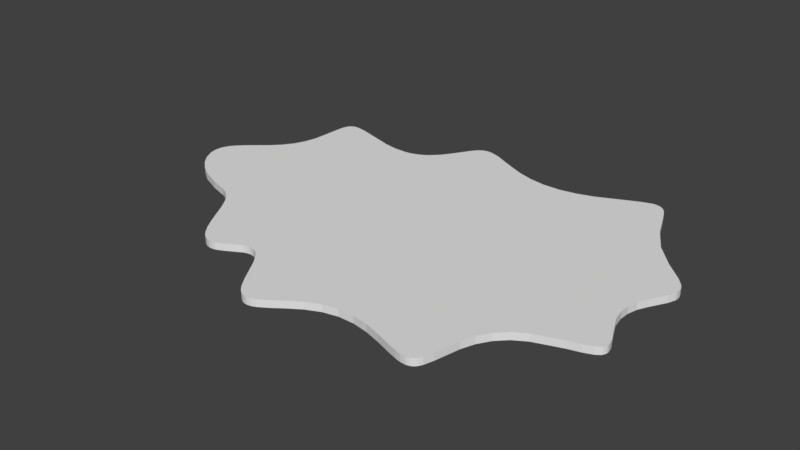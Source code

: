 # Source: saladleaf.blend  (saved by Blender 2.78.0; exported with 4.5.12 LTS)
import bpy
from mathutils import Matrix  # noqa: F401  (used for matrix-valued properties, if any)

bpy.ops.wm.read_factory_settings(use_empty=True)
scene = bpy.context.scene
scene.name = 'Scene'

# ---- collections
col_collection_1 = bpy.data.collections.new('Collection 1'); scene.collection.children.link(col_collection_1)

# ---- world
world_world = bpy.data.worlds.new('World'); scene.world = world_world
world_world.color = (0.05088, 0.05088, 0.05088)
world_world.use_sun_shadow = False
world_world.sun_shadow_jitter_overblur = 0.0
world_world.cycles.sampling_method = 'MANUAL'

# ---- meshes
me_saladleaf = bpy.data.meshes.new('Saladleaf')
me_saladleaf.from_pydata([(-6.319e-17, 1.096e-16, 0.0), (0.01278, 0.0001159, 0.0), (-6.319e-17, 1.096e-16, 0.0254), (0.01278, 0.0001159, 0.0254), (0.02563, 0.002927, 0.0), (0.02563, 0.002927, 0.0254), (0.05143, 0.01466, 0.0), (0.05143, 0.01466, 0.0254), (0.1033, 0.04384, 0.0), (0.1033, 0.04384, 0.0254), (0.1163, 0.0481, 0.0), (0.1163, 0.0481, 0.0254), (0.1293, 0.04982, 0.0), (0.1293, 0.04982, 0.0254), (0.1422, 0.04849, 0.0), (0.1422, 0.04849, 0.0254), (0.1552, 0.04377, 0.0), (0.1552, 0.04377, 0.0254), (0.1681, 0.03546, 0.0), (0.1681, 0.03546, 0.0254), (0.181, 0.0236, 0.0), (0.181, 0.0236, 0.0254), (0.2067, -0.009462, 0.0), (0.2067, -0.009462, 0.0254), (0.2577, -0.09315, 0.0), (0.2577, -0.09315, 0.0254), (0.2833, -0.1293, 0.0), (0.2833, -0.1293, 0.0254), (0.2963, -0.143, 0.0), (0.2963, -0.143, 0.0254), (0.3094, -0.1528, 0.0), (0.3094, -0.1528, 0.0254), (0.3161, -0.1563, 0.0), (0.3161, -0.1563, 0.0254), (0.3229, -0.1586, 0.0), (0.3229, -0.1586, 0.0254), (0.3297, -0.1599, 0.0), (0.3297, -0.1599, 0.0254), (0.3367, -0.1602, 0.0), (0.3367, -0.1602, 0.0254), (0.3511, -0.1578, 0.0), (0.3511, -0.1578, 0.0254), (0.3662, -0.1517, 0.0), (0.3662, -0.1517, 0.0254), (0.399, -0.131, 0.0), (0.399, -0.131, 0.0254), (0.4361, -0.1036, 0.0), (0.4361, -0.1036, 0.0254), (0.4783, -0.07595, 0.0), (0.4783, -0.07595, 0.0254), (0.5256, -0.05409, 0.0), (0.5256, -0.05409, 0.0254), (0.5775, -0.0423, 0.0), (0.5775, -0.0423, 0.0254), (0.6326, -0.04211, 0.0), (0.6326, -0.04211, 0.0254), (0.6883, -0.05202, 0.0), (0.6883, -0.05202, 0.0254), (0.742, -0.0683, 0.0), (0.742, -0.0683, 0.0254), (0.7907, -0.08593, 0.0), (0.7907, -0.08593, 0.0254), (0.8321, -0.09952, 0.0), (0.8321, -0.09952, 0.0254), (0.8494, -0.1032, 0.0), (0.8494, -0.1032, 0.0254), (0.8644, -0.1042, 0.0), (0.8644, -0.1042, 0.0254), (0.871, -0.1036, 0.0), (0.871, -0.1036, 0.0254), (0.8771, -0.1021, 0.0), (0.8771, -0.1021, 0.0254), (0.8825, -0.09985, 0.0), (0.8825, -0.09985, 0.0254), (0.8874, -0.09673, 0.0), (0.8874, -0.09673, 0.0254), (0.8919, -0.09278, 0.0), (0.8919, -0.09278, 0.0254), (0.8958, -0.088, 0.0), (0.8958, -0.088, 0.0254), (0.9024, -0.07604, 0.0), (0.9024, -0.07604, 0.0254), (0.9123, -0.04358, 0.0), (0.9123, -0.04358, 0.0254), (0.9314, 0.04286, 0.0), (0.9314, 0.04286, 0.0254), (0.9483, 0.08813, 0.0), (0.9483, 0.08813, 0.0254), (0.9738, 0.1293, 0.0), (0.9738, 0.1293, 0.0254), (1.008, 0.1634, 0.0), (1.008, 0.1634, 0.0254), (1.051, 0.1897, 0.0), (1.051, 0.1897, 0.0254), (1.143, 0.2225, 0.0), (1.143, 0.2225, 0.0254), (1.184, 0.2338, 0.0), (1.184, 0.2338, 0.0254), (1.215, 0.2455, 0.0), (1.215, 0.2455, 0.0254), (1.225, 0.2523, 0.0), (1.225, 0.2523, 0.0254), (1.23, 0.2561, 0.0), (1.23, 0.2561, 0.0254), (1.233, 0.2602, 0.0), (1.233, 0.2602, 0.0254), (1.235, 0.2646, 0.0), (1.235, 0.2646, 0.0254), (1.237, 0.2693, 0.0), (1.237, 0.2693, 0.0254), (1.238, 0.2743, 0.0), (1.238, 0.2743, 0.0254), (1.238, 0.2797, 0.0), (1.238, 0.2797, 0.0254), (1.236, 0.2914, 0.0), (1.236, 0.2914, 0.0254), (1.232, 0.3045, 0.0), (1.232, 0.3045, 0.0254), (1.218, 0.3345, 0.0), (1.218, 0.3345, 0.0254), (1.187, 0.4049, 0.0), (1.187, 0.4049, 0.0254), (1.18, 0.4423, 0.0), (1.18, 0.4423, 0.0254), (1.181, 0.4791, 0.0), (1.181, 0.4791, 0.0254), (1.19, 0.5141, 0.0), (1.19, 0.5141, 0.0254), (1.206, 0.5468, 0.0), (1.206, 0.5468, 0.0254), (1.239, 0.6045, 0.0), (1.239, 0.6045, 0.0254), (1.249, 0.6302, 0.0), (1.249, 0.6302, 0.0254), (1.25, 0.6425, 0.0), (1.25, 0.6425, 0.0254), (1.249, 0.6547, 0.0), (1.249, 0.6547, 0.0254), (1.245, 0.6669, 0.0), (1.245, 0.6669, 0.0254), (1.238, 0.6793, 0.0), (1.238, 0.6793, 0.0254), (1.217, 0.7053, 0.0), (1.217, 0.7053, 0.0254), (1.154, 0.7666, 0.0), (1.154, 0.7666, 0.0254), (1.086, 0.8454, 0.0), (1.086, 0.8454, 0.0254), (1.033, 0.9378, 0.0), (1.033, 0.9378, 0.0254), (0.9975, 1.026, 0.0), (0.9975, 1.026, 0.0254), (0.9824, 1.06, 0.0), (0.9824, 1.06, 0.0254), (0.9744, 1.074, 0.0), (0.9744, 1.074, 0.0254), (0.9658, 1.085, 0.0), (0.9658, 1.085, 0.0254), (0.9562, 1.092, 0.0), (0.9562, 1.092, 0.0254), (0.951, 1.095, 0.0), (0.951, 1.095, 0.0254), (0.9454, 1.097, 0.0), (0.9454, 1.097, 0.0254), (0.9332, 1.099, 0.0), (0.9332, 1.099, 0.0254), (0.9193, 1.098, 0.0), (0.9193, 1.098, 0.0254), (0.8863, 1.087, 0.0), (0.8863, 1.087, 0.0254), (0.846, 1.069, 0.0), (0.846, 1.069, 0.0254), (0.7462, 1.023, 0.0), (0.7462, 1.023, 0.0254), (0.689, 1.005, 0.0), (0.689, 1.005, 0.0254), (0.6293, 0.9947, 0.0), (0.6293, 0.9947, 0.0254), (0.5688, 0.9944, 0.0), (0.5688, 0.9944, 0.0254), (0.5094, 1.004, 0.0), (0.5094, 1.004, 0.0254), (0.4527, 1.022, 0.0), (0.4527, 1.022, 0.0254), (0.4003, 1.046, 0.0), (0.4003, 1.046, 0.0254), (0.3534, 1.069, 0.0), (0.3534, 1.069, 0.0254), (0.3125, 1.09, 0.0), (0.3125, 1.09, 0.0254), (0.2781, 1.102, 0.0), (0.2781, 1.102, 0.0254), (0.2631, 1.104, 0.0), (0.2631, 1.104, 0.0254), (0.2496, 1.104, 0.0), (0.2496, 1.104, 0.0254), (0.2374, 1.1, 0.0), (0.2374, 1.1, 0.0254), (0.2263, 1.093, 0.0), (0.2263, 1.093, 0.0254), (0.2159, 1.083, 0.0), (0.2159, 1.083, 0.0254), (0.2062, 1.071, 0.0), (0.2062, 1.071, 0.0254), (0.1668, 1.006, 0.0), (0.1668, 1.006, 0.0254), (0.1427, 0.9716, 0.0), (0.1427, 0.9716, 0.0254), (0.1129, 0.9418, 0.0), (0.1129, 0.9418, 0.0254), (0.0954, 0.9299, 0.0), (0.0954, 0.9299, 0.0254), (0.07611, 0.9205, 0.0), (0.07611, 0.9205, 0.0254), (0.05501, 0.9139, 0.0), (0.05501, 0.9139, 0.0254), (0.03221, 0.9102, 0.0), (0.03221, 0.9102, 0.0254), (-0.01771, 0.911, 0.0), (-0.01771, 0.911, 0.0254), (-0.07126, 0.921, 0.0), (-0.07126, 0.921, 0.0254), (-0.1761, 0.954, 0.0), (-0.1761, 0.954, 0.0254), (-0.2205, 0.9677, 0.0), (-0.2205, 0.9677, 0.0254), (-0.2559, 0.974, 0.0), (-0.2559, 0.974, 0.0254), (-0.2696, 0.9732, 0.0), (-0.2696, 0.9732, 0.0254), (-0.2755, 0.9717, 0.0), (-0.2755, 0.9717, 0.0254), (-0.2807, 0.9695, 0.0), (-0.2807, 0.9695, 0.0254), (-0.2852, 0.9665, 0.0), (-0.2852, 0.9665, 0.0254), (-0.2892, 0.9628, 0.0), (-0.2892, 0.9628, 0.0254), (-0.2925, 0.9583, 0.0), (-0.2925, 0.9583, 0.0254), (-0.2953, 0.953, 0.0), (-0.2953, 0.953, 0.0254), (-0.2993, 0.9404, 0.0), (-0.2993, 0.9404, 0.0254), (-0.3016, 0.9251, 0.0), (-0.3016, 0.9251, 0.0254), (-0.3031, 0.8878, 0.0), (-0.3031, 0.8878, 0.0254), (-0.3068, 0.7983, 0.0), (-0.3068, 0.7983, 0.0254), (-0.3163, 0.7529, 0.0), (-0.3163, 0.7529, 0.0254), (-0.3338, 0.7108, 0.0), (-0.3338, 0.7108, 0.0254), (-0.3595, 0.6733, 0.0), (-0.3595, 0.6733, 0.0254), (-0.3915, 0.6403, 0.0), (-0.3915, 0.6403, 0.0254), (-0.4598, 0.5828, 0.0), (-0.4598, 0.5828, 0.0254), (-0.4877, 0.5546, 0.0), (-0.4877, 0.5546, 0.0254), (-0.4983, 0.5399, 0.0), (-0.4983, 0.5399, 0.0254), (-0.5061, 0.5246, 0.0), (-0.5061, 0.5246, 0.0254), (-0.5109, 0.5086, 0.0), (-0.5109, 0.5086, 0.0254), (-0.5125, 0.4919, 0.0), (-0.5125, 0.4919, 0.0254), (-0.5108, 0.4747, 0.0), (-0.5108, 0.4747, 0.0254), (-0.5059, 0.457, 0.0), (-0.5059, 0.457, 0.0254), (-0.4873, 0.4214, 0.0), (-0.4873, 0.4214, 0.0254), (-0.459, 0.387, 0.0), (-0.459, 0.387, 0.0254), (-0.4238, 0.3563, 0.0), (-0.4238, 0.3563, 0.0254), (-0.3851, 0.3309, 0.0), (-0.3851, 0.3309, 0.0254), (-0.309, 0.2984, 0.0), (-0.309, 0.2984, 0.0254), (-0.2447, 0.2788, 0.0), (-0.2447, 0.2788, 0.0254), (-0.2174, 0.2657, 0.0), (-0.2174, 0.2657, 0.0254), (-0.1923, 0.2461, 0.0), (-0.1923, 0.2461, 0.0254), (-0.1685, 0.2183, 0.0), (-0.1685, 0.2183, 0.0254), (-0.1454, 0.183, 0.0), (-0.1454, 0.183, 0.0254), (-0.09874, 0.1008, 0.0), (-0.09874, 0.1008, 0.0254), (-0.07479, 0.06189, 0.0), (-0.07479, 0.06189, 0.0254), (-0.05031, 0.03015, 0.0), (-0.05031, 0.03015, 0.0254), (-0.03788, 0.01806, 0.0), (-0.03788, 0.01806, 0.0254), (-0.02535, 0.008919, 0.0), (-0.02535, 0.008919, 0.0254), (-0.01272, 0.002889, 0.0), (-0.01272, 0.002889, 0.0254)], [], [(0, 1, 2), (2, 1, 3), (3, 1, 4), (3, 4, 5), (5, 4, 6), (5, 6, 7), (7, 6, 8), (7, 8, 9), (9, 8, 10), (9, 10, 11), (11, 10, 12), (11, 12, 13), (13, 12, 14), (13, 14, 15), (15, 14, 16), (15, 16, 17), (17, 16, 18), (17, 18, 19), (19, 18, 20), (19, 20, 21), (21, 20, 22), (21, 22, 23), (23, 22, 24), (23, 24, 25), (25, 24, 26), (25, 26, 27), (27, 26, 28), (27, 28, 29), (29, 28, 30), (29, 30, 31), (31, 30, 32), (31, 32, 33), (33, 32, 34), (33, 34, 35), (35, 34, 36), (35, 36, 37), (37, 36, 38), (37, 38, 39), (39, 38, 40), (39, 40, 41), (41, 40, 42), (41, 42, 43), (43, 42, 44), (43, 44, 45), (45, 44, 46), (45, 46, 47), (47, 46, 48), (47, 48, 49), (49, 48, 50), (49, 50, 51), (51, 50, 52), (51, 52, 53), (53, 52, 54), (53, 54, 55), (55, 54, 56), (55, 56, 57), (57, 56, 58), (57, 58, 59), (59, 58, 60), (59, 60, 61), (61, 60, 62), (61, 62, 63), (63, 62, 64), (63, 64, 65), (65, 64, 66), (65, 66, 67), (67, 66, 68), (67, 68, 69), (69, 68, 70), (69, 70, 71), (71, 70, 72), (71, 72, 73), (73, 72, 74), (73, 74, 75), (75, 74, 76), (75, 76, 77), (77, 76, 78), (77, 78, 79), (79, 78, 80), (79, 80, 81), (81, 80, 82), (81, 82, 83), (83, 82, 84), (83, 84, 85), (85, 84, 86), (85, 86, 87), (87, 86, 88), (87, 88, 89), (89, 88, 90), (89, 90, 91), (91, 90, 92), (91, 92, 93), (93, 92, 94), (93, 94, 95), (95, 94, 96), (95, 96, 97), (97, 96, 98), (97, 98, 99), (99, 98, 100), (99, 100, 101), (101, 100, 102), (101, 102, 103), (103, 102, 104), (103, 104, 105), (105, 104, 106), (105, 106, 107), (107, 106, 108), (107, 108, 109), (109, 108, 110), (109, 110, 111), (111, 110, 112), (111, 112, 113), (113, 112, 114), (113, 114, 115), (115, 114, 116), (115, 116, 117), (117, 116, 118), (117, 118, 119), (119, 118, 120), (119, 120, 121), (121, 120, 122), (121, 122, 123), (123, 122, 124), (123, 124, 125), (125, 124, 126), (125, 126, 127), (127, 126, 128), (127, 128, 129), (129, 128, 130), (129, 130, 131), (131, 130, 132), (131, 132, 133), (133, 132, 134), (133, 134, 135), (135, 134, 136), (135, 136, 137), (137, 136, 138), (137, 138, 139), (139, 138, 140), (139, 140, 141), (141, 140, 142), (141, 142, 143), (143, 142, 144), (143, 144, 145), (145, 144, 146), (145, 146, 147), (147, 146, 148), (147, 148, 149), (149, 148, 150), (149, 150, 151), (151, 150, 152), (151, 152, 153), (153, 152, 154), (153, 154, 155), (155, 154, 156), (155, 156, 157), (157, 156, 158), (157, 158, 159), (159, 158, 160), (159, 160, 161), (161, 160, 162), (161, 162, 163), (163, 162, 164), (163, 164, 165), (165, 164, 166), (165, 166, 167), (167, 166, 168), (167, 168, 169), (169, 168, 170), (169, 170, 171), (171, 170, 172), (171, 172, 173), (173, 172, 174), (173, 174, 175), (175, 174, 176), (175, 176, 177), (177, 176, 178), (177, 178, 179), (179, 178, 180), (179, 180, 181), (181, 180, 182), (181, 182, 183), (183, 182, 184), (183, 184, 185), (185, 184, 186), (185, 186, 187), (187, 186, 188), (187, 188, 189), (189, 188, 190), (189, 190, 191), (191, 190, 192), (191, 192, 193), (193, 192, 194), (193, 194, 195), (195, 194, 196), (195, 196, 197), (197, 196, 198), (197, 198, 199), (199, 198, 200), (199, 200, 201), (201, 200, 202), (201, 202, 203), (203, 202, 204), (203, 204, 205), (205, 204, 206), (205, 206, 207), (207, 206, 208), (207, 208, 209), (209, 208, 210), (209, 210, 211), (211, 210, 212), (211, 212, 213), (213, 212, 214), (213, 214, 215), (215, 214, 216), (215, 216, 217), (217, 216, 218), (217, 218, 219), (219, 218, 220), (219, 220, 221), (221, 220, 222), (221, 222, 223), (223, 222, 224), (223, 224, 225), (225, 224, 226), (225, 226, 227), (227, 226, 228), (227, 228, 229), (229, 228, 230), (229, 230, 231), (231, 230, 232), (231, 232, 233), (233, 232, 234), (233, 234, 235), (235, 234, 236), (235, 236, 237), (237, 236, 238), (237, 238, 239), (239, 238, 240), (239, 240, 241), (241, 240, 242), (241, 242, 243), (243, 242, 244), (243, 244, 245), (245, 244, 246), (245, 246, 247), (247, 246, 248), (247, 248, 249), (249, 248, 250), (249, 250, 251), (251, 250, 252), (251, 252, 253), (253, 252, 254), (253, 254, 255), (255, 254, 256), (255, 256, 257), (257, 256, 258), (257, 258, 259), (259, 258, 260), (259, 260, 261), (261, 260, 262), (261, 262, 263), (263, 262, 264), (263, 264, 265), (265, 264, 266), (265, 266, 267), (267, 266, 268), (267, 268, 269), (269, 268, 270), (269, 270, 271), (271, 270, 272), (271, 272, 273), (273, 272, 274), (273, 274, 275), (275, 274, 276), (275, 276, 277), (277, 276, 278), (277, 278, 279), (279, 278, 280), (279, 280, 281), (281, 280, 282), (281, 282, 283), (283, 282, 284), (283, 284, 285), (285, 284, 286), (285, 286, 287), (287, 286, 288), (287, 288, 289), (289, 288, 290), (289, 290, 291), (291, 290, 292), (291, 292, 293), (293, 292, 294), (293, 294, 295), (295, 294, 296), (295, 296, 297), (297, 296, 298), (297, 298, 299), (299, 298, 300), (299, 300, 301), (301, 300, 302), (301, 302, 303), (303, 302, 304), (303, 304, 305), (305, 304, 0), (305, 0, 2), (2, 3, 305), (305, 3, 303), (303, 3, 5), (303, 5, 7), (9, 297, 7), (7, 297, 299), (7, 299, 301), (297, 9, 295), (295, 9, 11), (295, 11, 293), (293, 11, 13), (293, 13, 291), (291, 13, 15), (291, 15, 213), (213, 15, 211), (211, 15, 17), (211, 17, 181), (181, 17, 179), (179, 17, 53), (179, 53, 89), (89, 53, 55), (89, 55, 87), (87, 55, 57), (87, 57, 85), (85, 57, 59), (85, 59, 61), (17, 19, 53), (53, 19, 51), (51, 19, 21), (51, 21, 23), (25, 47, 23), (23, 47, 49), (23, 49, 51), (47, 25, 45), (45, 25, 27), (45, 27, 43), (43, 27, 29), (43, 29, 41), (41, 29, 31), (41, 31, 33), (33, 35, 41), (41, 35, 37), (41, 37, 39), (85, 61, 83), (83, 61, 63), (83, 63, 81), (81, 63, 65), (81, 65, 79), (79, 65, 67), (79, 67, 77), (77, 67, 69), (77, 69, 75), (75, 69, 71), (75, 71, 73), (89, 91, 179), (179, 91, 177), (177, 91, 125), (177, 125, 147), (147, 125, 127), (147, 127, 145), (145, 127, 129), (145, 129, 143), (143, 129, 131), (143, 131, 141), (141, 131, 139), (139, 131, 133), (139, 133, 135), (125, 91, 123), (123, 91, 93), (123, 93, 121), (121, 93, 95), (121, 95, 119), (119, 95, 97), (119, 97, 117), (117, 97, 115), (115, 97, 99), (115, 99, 113), (113, 99, 101), (113, 101, 111), (111, 101, 103), (111, 103, 109), (109, 103, 105), (109, 105, 107), (135, 137, 139), (149, 173, 147), (147, 173, 175), (147, 175, 177), (173, 149, 171), (171, 149, 151), (171, 151, 169), (169, 151, 153), (169, 153, 155), (169, 155, 167), (167, 155, 157), (167, 157, 159), (159, 161, 167), (167, 161, 163), (167, 163, 165), (211, 181, 209), (209, 181, 183), (209, 183, 207), (207, 183, 185), (207, 185, 205), (205, 185, 187), (205, 187, 189), (205, 189, 203), (203, 189, 191), (203, 191, 201), (201, 191, 199), (199, 191, 193), (199, 193, 197), (197, 193, 195), (213, 215, 291), (291, 215, 289), (289, 215, 217), (289, 217, 287), (287, 217, 253), (287, 253, 255), (217, 219, 253), (253, 219, 251), (251, 219, 221), (251, 221, 249), (249, 221, 223), (249, 223, 247), (247, 223, 225), (247, 225, 245), (245, 225, 243), (243, 225, 227), (243, 227, 241), (241, 227, 239), (239, 227, 229), (239, 229, 237), (237, 229, 231), (237, 231, 235), (235, 231, 233), (287, 255, 285), (285, 255, 257), (285, 257, 283), (283, 257, 281), (281, 257, 279), (279, 257, 259), (279, 259, 277), (277, 259, 275), (275, 259, 261), (275, 261, 273), (273, 261, 263), (273, 263, 271), (271, 263, 265), (271, 265, 269), (269, 265, 267), (301, 303, 7), (0, 304, 1), (1, 304, 302), (1, 302, 4), (4, 302, 6), (6, 302, 300), (6, 300, 298), (298, 296, 6), (6, 296, 8), (8, 296, 294), (8, 294, 10), (10, 294, 292), (10, 292, 12), (12, 292, 290), (12, 290, 14), (14, 290, 212), (14, 212, 210), (212, 290, 214), (214, 290, 288), (214, 288, 216), (216, 288, 286), (216, 286, 252), (252, 286, 254), (254, 286, 284), (254, 284, 256), (256, 284, 282), (256, 282, 280), (280, 278, 256), (256, 278, 258), (258, 278, 276), (258, 276, 274), (258, 274, 260), (260, 274, 272), (260, 272, 262), (262, 272, 270), (262, 270, 264), (264, 270, 268), (264, 268, 266), (216, 252, 218), (218, 252, 250), (218, 250, 220), (220, 250, 248), (220, 248, 222), (222, 248, 246), (222, 246, 224), (224, 246, 244), (224, 244, 242), (224, 242, 226), (226, 242, 240), (226, 240, 238), (226, 238, 228), (228, 238, 236), (228, 236, 230), (230, 236, 234), (230, 234, 232), (208, 180, 210), (210, 180, 16), (210, 16, 14), (180, 208, 182), (182, 208, 206), (182, 206, 184), (184, 206, 204), (184, 204, 186), (186, 204, 188), (188, 204, 202), (188, 202, 190), (190, 202, 200), (190, 200, 198), (190, 198, 192), (192, 198, 196), (192, 196, 194), (180, 178, 16), (16, 178, 52), (16, 52, 18), (18, 52, 50), (18, 50, 20), (20, 50, 22), (22, 50, 48), (22, 48, 46), (176, 90, 178), (178, 90, 88), (178, 88, 52), (52, 88, 54), (54, 88, 86), (54, 86, 56), (56, 86, 84), (56, 84, 58), (58, 84, 60), (60, 84, 82), (60, 82, 62), (62, 82, 80), (62, 80, 64), (64, 80, 78), (64, 78, 66), (66, 78, 76), (66, 76, 68), (68, 76, 74), (68, 74, 70), (70, 74, 72), (174, 146, 176), (176, 146, 124), (176, 124, 90), (90, 124, 122), (90, 122, 92), (92, 122, 120), (92, 120, 94), (94, 120, 118), (94, 118, 96), (96, 118, 116), (96, 116, 114), (174, 172, 146), (146, 172, 148), (148, 172, 170), (148, 170, 150), (150, 170, 168), (150, 168, 152), (152, 168, 154), (154, 168, 166), (154, 166, 156), (156, 166, 158), (158, 166, 160), (160, 166, 162), (162, 166, 164), (124, 146, 126), (126, 146, 144), (126, 144, 128), (128, 144, 142), (128, 142, 130), (130, 142, 140), (130, 140, 138), (136, 134, 138), (138, 134, 132), (138, 132, 130), (96, 114, 98), (98, 114, 112), (98, 112, 100), (100, 112, 110), (100, 110, 102), (102, 110, 108), (102, 108, 104), (104, 108, 106), (22, 46, 24), (24, 46, 44), (24, 44, 26), (26, 44, 42), (26, 42, 28), (28, 42, 40), (28, 40, 30), (30, 40, 32), (32, 40, 34), (34, 40, 36), (36, 40, 38)])
me_saladleaf.use_remesh_preserve_volume = False
me_saladleaf.use_remesh_preserve_attributes = False
me_saladleaf.use_mirror_vertex_groups = False
me_saladleaf.update()

# ---- objects
ob_saladleaf = bpy.data.objects.new('Saladleaf', me_saladleaf)

# ---- transforms, parenting, visibility, modifiers, constraints
ob_saladleaf.location = (0.0, 0.0, 0.0)
ob_saladleaf.lineart.crease_threshold = 0.0

# ---- collection membership
col_collection_1.objects.link(ob_saladleaf)

# ---- scene / render settings (as saved in the file)
scene.frame_start = 1; scene.frame_end = 250; scene.frame_set(1)
scene.render.engine = 'BLENDER_EEVEE_NEXT'
scene.render.resolution_percentage = 50
scene.render.dither_intensity = 0.0
scene.cycles.use_denoising = False
scene.cycles.samples = 128
scene.cycles.sampling_pattern = 'TABULATED_SOBOL'
scene.cycles.light_sampling_threshold = 0.0
scene.cycles.use_adaptive_sampling = False
scene.cycles.use_light_tree = False
scene.cycles.blur_glossy = 0.0
scene.cycles.sample_clamp_indirect = 0.0
scene.view_settings.view_transform = 'Standard'
bpy.context.view_layer.update()

# ---- added for rendering (the .blend has no active camera and no usable light): camera, sun
cam_auto = bpy.data.cameras.new('AutoCamera')
cam_auto.lens = 50.0
cam_auto.sensor_width = 36.0
cam_auto.clip_end = 1000.0
ob_auto_camera = bpy.data.objects.new('AutoCamera', cam_auto)
scene.collection.objects.link(ob_auto_camera)
ob_auto_camera.location = (2.37595, -1.93656, 1.61843)
ob_auto_camera.rotation_euler = (1.09748, -7.21219e-08, 0.694738)
scene.camera = ob_auto_camera
light_auto_sun = bpy.data.lights.new('AutoSun', 'SUN')
light_auto_sun.energy = 3.0
light_auto_sun.angle = 0.0523599
ob_auto_sun = bpy.data.objects.new('AutoSun', light_auto_sun)
scene.collection.objects.link(ob_auto_sun)
ob_auto_sun.rotation_euler = (0.872665, 0.174533, 0.523599)
bpy.context.view_layer.update()
